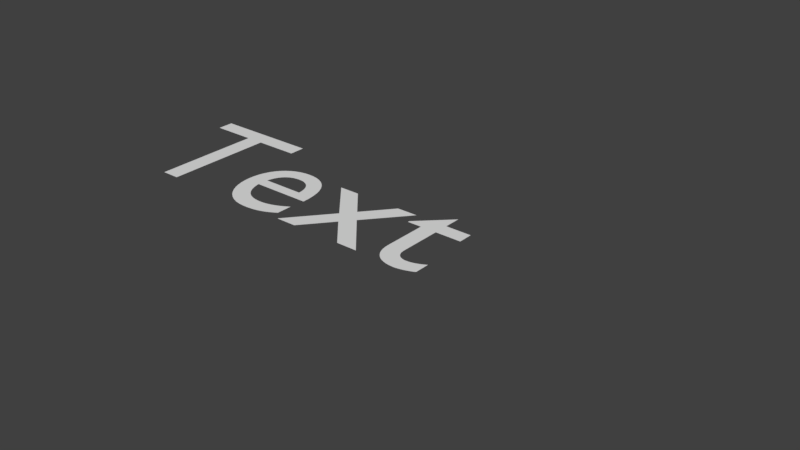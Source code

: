 # Source: WorksHere.blend  (saved by Blender 2.78.4; exported with 4.5.12 LTS)
import bpy
from mathutils import Matrix  # noqa: F401  (used for matrix-valued properties, if any)

bpy.ops.wm.read_factory_settings(use_empty=True)
scene = bpy.context.scene
scene.name = 'FromHere'

# ---- collections
col_collection_1 = bpy.data.collections.new('Collection 1'); scene.collection.children.link(col_collection_1)

# ---- world
world_world = bpy.data.worlds.new('World'); scene.world = world_world
world_world.color = (0.05088, 0.05088, 0.05088)
world_world.use_sun_shadow = False
world_world.sun_shadow_jitter_overblur = 0.0
world_world.cycles.sampling_method = 'MANUAL'

# ---- curves / text
txt_text = bpy.data.curves.new('Text', 'FONT')
txt_text.dimensions = '2D'
txt_text.body = 'Text'
txt_text.use_path_clamp = True
txt_text.bevel_resolution = 0

# ---- objects
ob_text = bpy.data.objects.new('Text', txt_text)

# ---- transforms, parenting, visibility, modifiers, constraints
ob_text.location = (0.0, 0.0, 0.0)
ob_text.lineart.crease_threshold = 0.0

# ---- collection membership
col_collection_1.objects.link(ob_text)

# ---- scene / render settings (as saved in the file)
scene.frame_start = 1; scene.frame_end = 250; scene.frame_set(1)
scene.render.engine = 'BLENDER_EEVEE_NEXT'
scene.render.resolution_percentage = 50
scene.render.dither_intensity = 0.0
scene.cycles.use_denoising = False
scene.cycles.samples = 128
scene.cycles.sampling_pattern = 'TABULATED_SOBOL'
scene.cycles.use_adaptive_sampling = False
scene.cycles.use_light_tree = False
scene.cycles.blur_glossy = 0.0
scene.cycles.sample_clamp_indirect = 0.0
scene.view_settings.view_transform = 'Standard'
bpy.context.view_layer.update()

# ---- added for rendering (the .blend has no active camera and no usable light): camera, sun
cam_auto = bpy.data.cameras.new('AutoCamera')
cam_auto.lens = 50.0
cam_auto.sensor_width = 36.0
cam_auto.clip_end = 1000.0
ob_auto_camera = bpy.data.objects.new('AutoCamera', cam_auto)
scene.collection.objects.link(ob_auto_camera)
ob_auto_camera.location = (4.549, -3.2488, 2.3792)
ob_auto_camera.rotation_euler = (1.09748, -7.21219e-08, 0.694738)
scene.camera = ob_auto_camera
light_auto_sun = bpy.data.lights.new('AutoSun', 'SUN')
light_auto_sun.energy = 3.0
light_auto_sun.angle = 0.0523599
ob_auto_sun = bpy.data.objects.new('AutoSun', light_auto_sun)
scene.collection.objects.link(ob_auto_sun)
ob_auto_sun.rotation_euler = (0.872665, 0.174533, 0.523599)
bpy.context.view_layer.update()
